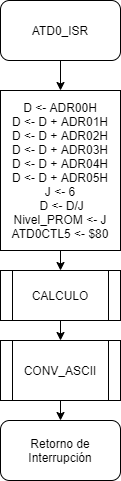

The diagram above was exported from draw.io. Its source (the exported page's mxGraphModel, read from the mxfile embedded in the PNG):
<mxGraphModel dx="298" dy="465" grid="1" gridSize="10" guides="1" tooltips="1" connect="1" arrows="1" fold="1" page="1" pageScale="1" pageWidth="850" pageHeight="1100" math="0" shadow="0">
  <root>
    <mxCell id="0" />
    <mxCell id="1" parent="0" />
    <mxCell id="R8t6u_I7rGN2SZNW2H0q-9" style="edgeStyle=orthogonalEdgeStyle;rounded=0;orthogonalLoop=1;jettySize=auto;html=1;exitX=0.5;exitY=1;exitDx=0;exitDy=0;entryX=0.5;entryY=0;entryDx=0;entryDy=0;" edge="1" parent="1" source="R8t6u_I7rGN2SZNW2H0q-1" target="R8t6u_I7rGN2SZNW2H0q-2">
      <mxGeometry relative="1" as="geometry" />
    </mxCell>
    <mxCell id="R8t6u_I7rGN2SZNW2H0q-1" value="ATD0_ISR" style="rounded=1;whiteSpace=wrap;html=1;" vertex="1" parent="1">
      <mxGeometry x="130" y="90" width="120" height="60" as="geometry" />
    </mxCell>
    <mxCell id="R8t6u_I7rGN2SZNW2H0q-5" style="edgeStyle=orthogonalEdgeStyle;rounded=0;orthogonalLoop=1;jettySize=auto;html=1;exitX=0.5;exitY=1;exitDx=0;exitDy=0;entryX=0.5;entryY=0;entryDx=0;entryDy=0;" edge="1" parent="1" source="R8t6u_I7rGN2SZNW2H0q-2" target="R8t6u_I7rGN2SZNW2H0q-3">
      <mxGeometry relative="1" as="geometry" />
    </mxCell>
    <mxCell id="R8t6u_I7rGN2SZNW2H0q-2" value="D &amp;lt;- ADR00H&lt;br&gt;D &amp;lt;- D + ADR01H&lt;br&gt;D &amp;lt;- D + ADR02H&lt;br&gt;D &amp;lt;- D + ADR03H&lt;br&gt;D &amp;lt;- D + ADR04H&lt;br&gt;D &amp;lt;- D + ADR05H&lt;br&gt;J &amp;lt;- 6&lt;br&gt;&amp;nbsp;D &amp;lt;- D/J&lt;br&gt;Nivel_PROM &amp;lt;- J&lt;br&gt;ATD0CTL5 &amp;lt;- $80&lt;br&gt;" style="rounded=0;whiteSpace=wrap;html=1;" vertex="1" parent="1">
      <mxGeometry x="130" y="180" width="120" height="160" as="geometry" />
    </mxCell>
    <mxCell id="R8t6u_I7rGN2SZNW2H0q-6" style="edgeStyle=orthogonalEdgeStyle;rounded=0;orthogonalLoop=1;jettySize=auto;html=1;exitX=0.5;exitY=1;exitDx=0;exitDy=0;entryX=0.5;entryY=0;entryDx=0;entryDy=0;" edge="1" parent="1" source="R8t6u_I7rGN2SZNW2H0q-3" target="R8t6u_I7rGN2SZNW2H0q-4">
      <mxGeometry relative="1" as="geometry" />
    </mxCell>
    <mxCell id="R8t6u_I7rGN2SZNW2H0q-3" value="CALCULO" style="shape=process;whiteSpace=wrap;html=1;backgroundOutline=1;" vertex="1" parent="1">
      <mxGeometry x="130" y="360" width="120" height="50" as="geometry" />
    </mxCell>
    <mxCell id="R8t6u_I7rGN2SZNW2H0q-8" style="edgeStyle=orthogonalEdgeStyle;rounded=0;orthogonalLoop=1;jettySize=auto;html=1;exitX=0.5;exitY=1;exitDx=0;exitDy=0;entryX=0.5;entryY=0;entryDx=0;entryDy=0;" edge="1" parent="1" source="R8t6u_I7rGN2SZNW2H0q-4" target="R8t6u_I7rGN2SZNW2H0q-7">
      <mxGeometry relative="1" as="geometry" />
    </mxCell>
    <mxCell id="R8t6u_I7rGN2SZNW2H0q-4" value="CONV_ASCII" style="shape=process;whiteSpace=wrap;html=1;backgroundOutline=1;" vertex="1" parent="1">
      <mxGeometry x="130" y="430" width="120" height="60" as="geometry" />
    </mxCell>
    <mxCell id="R8t6u_I7rGN2SZNW2H0q-7" value="Retorno de Interrupción" style="rounded=1;whiteSpace=wrap;html=1;" vertex="1" parent="1">
      <mxGeometry x="130" y="510" width="120" height="60" as="geometry" />
    </mxCell>
  </root>
</mxGraphModel>